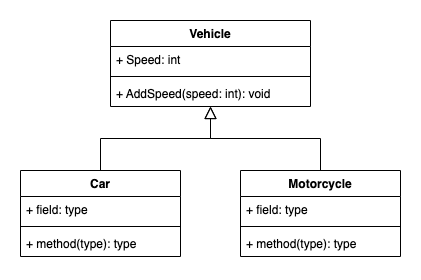

The diagram above was exported from draw.io. Its source (the exported page's mxGraphModel, read from the mxfile embedded in the PNG):
<mxGraphModel dx="760" dy="684" grid="1" gridSize="10" guides="1" tooltips="1" connect="1" arrows="1" fold="1" page="1" pageScale="1" pageWidth="980" pageHeight="690" math="0" shadow="0">
  <root>
    <mxCell id="0" />
    <mxCell id="1" parent="0" />
    <mxCell id="49PUMcC-pvRYWPjYNLk8-6" value="Vehicle" style="swimlane;fontStyle=1;align=center;verticalAlign=top;childLayout=stackLayout;horizontal=1;startSize=26;horizontalStack=0;resizeParent=1;resizeParentMax=0;resizeLast=0;collapsible=1;marginBottom=0;" parent="1" vertex="1">
      <mxGeometry x="390" y="210" width="200" height="86" as="geometry" />
    </mxCell>
    <mxCell id="49PUMcC-pvRYWPjYNLk8-7" value="+ Speed: int" style="text;strokeColor=none;fillColor=none;align=left;verticalAlign=top;spacingLeft=4;spacingRight=4;overflow=hidden;rotatable=0;points=[[0,0.5],[1,0.5]];portConstraint=eastwest;" parent="49PUMcC-pvRYWPjYNLk8-6" vertex="1">
      <mxGeometry y="26" width="200" height="26" as="geometry" />
    </mxCell>
    <mxCell id="49PUMcC-pvRYWPjYNLk8-8" value="" style="line;strokeWidth=1;fillColor=none;align=left;verticalAlign=middle;spacingTop=-1;spacingLeft=3;spacingRight=3;rotatable=0;labelPosition=right;points=[];portConstraint=eastwest;strokeColor=inherit;" parent="49PUMcC-pvRYWPjYNLk8-6" vertex="1">
      <mxGeometry y="52" width="200" height="8" as="geometry" />
    </mxCell>
    <mxCell id="49PUMcC-pvRYWPjYNLk8-9" value="+ AddSpeed(speed: int): void" style="text;strokeColor=none;fillColor=none;align=left;verticalAlign=top;spacingLeft=4;spacingRight=4;overflow=hidden;rotatable=0;points=[[0,0.5],[1,0.5]];portConstraint=eastwest;" parent="49PUMcC-pvRYWPjYNLk8-6" vertex="1">
      <mxGeometry y="60" width="200" height="26" as="geometry" />
    </mxCell>
    <mxCell id="49PUMcC-pvRYWPjYNLk8-18" style="edgeStyle=orthogonalEdgeStyle;rounded=0;orthogonalLoop=1;jettySize=auto;html=1;exitX=0.5;exitY=0;exitDx=0;exitDy=0;endArrow=block;endFill=0;startSize=10;endSize=10;" parent="1" source="49PUMcC-pvRYWPjYNLk8-10" target="49PUMcC-pvRYWPjYNLk8-6" edge="1">
      <mxGeometry relative="1" as="geometry" />
    </mxCell>
    <mxCell id="49PUMcC-pvRYWPjYNLk8-10" value="Car" style="swimlane;fontStyle=1;align=center;verticalAlign=top;childLayout=stackLayout;horizontal=1;startSize=26;horizontalStack=0;resizeParent=1;resizeParentMax=0;resizeLast=0;collapsible=1;marginBottom=0;" parent="1" vertex="1">
      <mxGeometry x="300" y="360" width="160" height="86" as="geometry" />
    </mxCell>
    <mxCell id="49PUMcC-pvRYWPjYNLk8-11" value="+ field: type" style="text;strokeColor=none;fillColor=none;align=left;verticalAlign=top;spacingLeft=4;spacingRight=4;overflow=hidden;rotatable=0;points=[[0,0.5],[1,0.5]];portConstraint=eastwest;" parent="49PUMcC-pvRYWPjYNLk8-10" vertex="1">
      <mxGeometry y="26" width="160" height="26" as="geometry" />
    </mxCell>
    <mxCell id="49PUMcC-pvRYWPjYNLk8-12" value="" style="line;strokeWidth=1;fillColor=none;align=left;verticalAlign=middle;spacingTop=-1;spacingLeft=3;spacingRight=3;rotatable=0;labelPosition=right;points=[];portConstraint=eastwest;strokeColor=inherit;" parent="49PUMcC-pvRYWPjYNLk8-10" vertex="1">
      <mxGeometry y="52" width="160" height="8" as="geometry" />
    </mxCell>
    <mxCell id="49PUMcC-pvRYWPjYNLk8-13" value="+ method(type): type" style="text;strokeColor=none;fillColor=none;align=left;verticalAlign=top;spacingLeft=4;spacingRight=4;overflow=hidden;rotatable=0;points=[[0,0.5],[1,0.5]];portConstraint=eastwest;" parent="49PUMcC-pvRYWPjYNLk8-10" vertex="1">
      <mxGeometry y="60" width="160" height="26" as="geometry" />
    </mxCell>
    <mxCell id="49PUMcC-pvRYWPjYNLk8-19" style="edgeStyle=orthogonalEdgeStyle;rounded=0;orthogonalLoop=1;jettySize=auto;html=1;exitX=0.5;exitY=0;exitDx=0;exitDy=0;endArrow=block;endFill=0;startSize=10;endSize=10;" parent="1" source="49PUMcC-pvRYWPjYNLk8-14" target="49PUMcC-pvRYWPjYNLk8-6" edge="1">
      <mxGeometry relative="1" as="geometry" />
    </mxCell>
    <mxCell id="49PUMcC-pvRYWPjYNLk8-14" value="Motorcycle" style="swimlane;fontStyle=1;align=center;verticalAlign=top;childLayout=stackLayout;horizontal=1;startSize=26;horizontalStack=0;resizeParent=1;resizeParentMax=0;resizeLast=0;collapsible=1;marginBottom=0;" parent="1" vertex="1">
      <mxGeometry x="520" y="360" width="160" height="86" as="geometry" />
    </mxCell>
    <mxCell id="49PUMcC-pvRYWPjYNLk8-15" value="+ field: type" style="text;strokeColor=none;fillColor=none;align=left;verticalAlign=top;spacingLeft=4;spacingRight=4;overflow=hidden;rotatable=0;points=[[0,0.5],[1,0.5]];portConstraint=eastwest;" parent="49PUMcC-pvRYWPjYNLk8-14" vertex="1">
      <mxGeometry y="26" width="160" height="26" as="geometry" />
    </mxCell>
    <mxCell id="49PUMcC-pvRYWPjYNLk8-16" value="" style="line;strokeWidth=1;fillColor=none;align=left;verticalAlign=middle;spacingTop=-1;spacingLeft=3;spacingRight=3;rotatable=0;labelPosition=right;points=[];portConstraint=eastwest;strokeColor=inherit;" parent="49PUMcC-pvRYWPjYNLk8-14" vertex="1">
      <mxGeometry y="52" width="160" height="8" as="geometry" />
    </mxCell>
    <mxCell id="49PUMcC-pvRYWPjYNLk8-17" value="+ method(type): type" style="text;strokeColor=none;fillColor=none;align=left;verticalAlign=top;spacingLeft=4;spacingRight=4;overflow=hidden;rotatable=0;points=[[0,0.5],[1,0.5]];portConstraint=eastwest;" parent="49PUMcC-pvRYWPjYNLk8-14" vertex="1">
      <mxGeometry y="60" width="160" height="26" as="geometry" />
    </mxCell>
  </root>
</mxGraphModel>